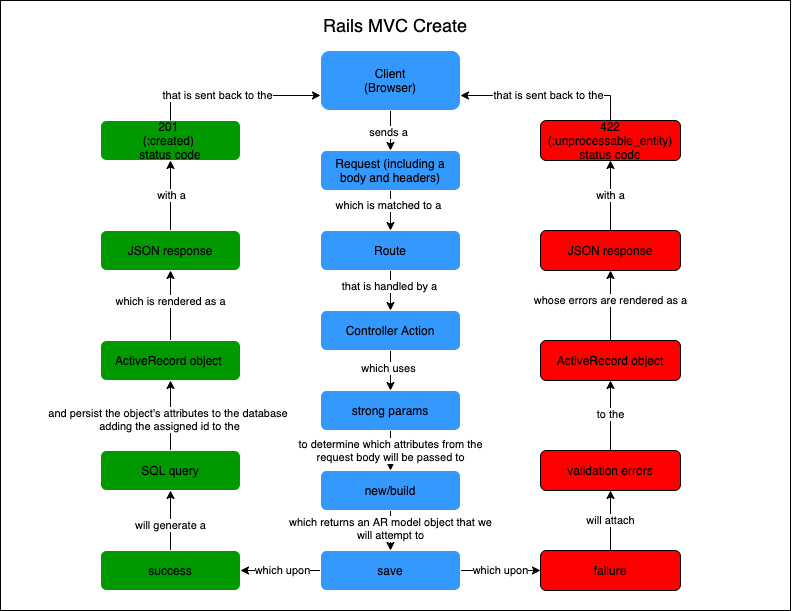

The diagram above was exported from draw.io. Its source (the exported page's mxGraphModel, read from the mxfile embedded in the PNG):
<mxGraphModel dx="617" dy="1617" grid="1" gridSize="10" guides="1" tooltips="1" connect="1" arrows="1" fold="1" page="1" pageScale="1" pageWidth="850" pageHeight="1100" math="0" shadow="0">
  <root>
    <mxCell id="0" />
    <mxCell id="30" value="BG" parent="0" />
    <mxCell id="31" value="" style="rounded=0;whiteSpace=wrap;html=1;" parent="30" vertex="1">
      <mxGeometry x="20" y="-20" width="790" height="610" as="geometry" />
    </mxCell>
    <mxCell id="38" value="" style="edgeStyle=orthogonalEdgeStyle;rounded=0;orthogonalLoop=1;jettySize=auto;html=1;exitX=0;exitY=0.5;exitDx=0;exitDy=0;" edge="1" parent="30" source="39" target="7">
      <mxGeometry relative="1" as="geometry">
        <mxPoint x="550" y="570" as="sourcePoint" />
      </mxGeometry>
    </mxCell>
    <mxCell id="68" value="which upon" style="edgeLabel;html=1;align=center;verticalAlign=middle;resizable=0;points=[];" vertex="1" connectable="0" parent="38">
      <mxGeometry x="-0.057" relative="1" as="geometry">
        <mxPoint as="offset" />
      </mxGeometry>
    </mxCell>
    <mxCell id="40" value="" style="edgeStyle=orthogonalEdgeStyle;rounded=0;orthogonalLoop=1;jettySize=auto;html=1;" edge="1" parent="30" source="33" target="39">
      <mxGeometry relative="1" as="geometry" />
    </mxCell>
    <mxCell id="41" value="which returns an AR model object that we&lt;br&gt;will attempt to" style="edgeLabel;html=1;align=center;verticalAlign=middle;resizable=0;points=[];" vertex="1" connectable="0" parent="40">
      <mxGeometry x="-0.1278" relative="1" as="geometry">
        <mxPoint as="offset" />
      </mxGeometry>
    </mxCell>
    <mxCell id="33" value="new/build" style="rounded=1;whiteSpace=wrap;html=1;fillColor=#3399FF;strokeColor=#FFFFFF;" vertex="1" parent="30">
      <mxGeometry x="340" y="450" width="140" height="40" as="geometry" />
    </mxCell>
    <mxCell id="47" value="which upon" style="edgeStyle=orthogonalEdgeStyle;rounded=0;orthogonalLoop=1;jettySize=auto;html=1;" edge="1" parent="30" source="39" target="46">
      <mxGeometry relative="1" as="geometry" />
    </mxCell>
    <mxCell id="39" value="save" style="rounded=1;whiteSpace=wrap;html=1;fillColor=#3399FF;strokeColor=#FFFFFF;" vertex="1" parent="30">
      <mxGeometry x="340" y="530" width="140" height="40" as="geometry" />
    </mxCell>
    <mxCell id="43" value="201 &lt;br&gt;(:created) &lt;br&gt;status code" style="rounded=1;whiteSpace=wrap;html=1;fillColor=#009900;strokeColor=#FFFFFF;" vertex="1" parent="30">
      <mxGeometry x="120" y="100" width="140" height="40" as="geometry" />
    </mxCell>
    <mxCell id="50" value="will attach" style="edgeStyle=orthogonalEdgeStyle;rounded=0;orthogonalLoop=1;jettySize=auto;html=1;" edge="1" parent="30" source="46" target="49">
      <mxGeometry relative="1" as="geometry" />
    </mxCell>
    <mxCell id="46" value="failure" style="rounded=1;whiteSpace=wrap;html=1;fillColor=#FF0000;" vertex="1" parent="30">
      <mxGeometry x="560" y="530" width="140" height="40" as="geometry" />
    </mxCell>
    <mxCell id="52" value="" style="edgeStyle=orthogonalEdgeStyle;rounded=0;orthogonalLoop=1;jettySize=auto;html=1;" edge="1" parent="30" source="49" target="51">
      <mxGeometry relative="1" as="geometry" />
    </mxCell>
    <mxCell id="53" value="to the" style="edgeLabel;html=1;align=center;verticalAlign=middle;resizable=0;points=[];" vertex="1" connectable="0" parent="52">
      <mxGeometry x="0.0524" relative="1" as="geometry">
        <mxPoint as="offset" />
      </mxGeometry>
    </mxCell>
    <mxCell id="49" value="validation errors" style="rounded=1;whiteSpace=wrap;html=1;fillColor=#FF0000;" vertex="1" parent="30">
      <mxGeometry x="560" y="430" width="140" height="40" as="geometry" />
    </mxCell>
    <mxCell id="55" value="" style="edgeStyle=orthogonalEdgeStyle;rounded=0;orthogonalLoop=1;jettySize=auto;html=1;" edge="1" parent="30" source="51" target="54">
      <mxGeometry relative="1" as="geometry" />
    </mxCell>
    <mxCell id="57" value="whose errors are rendered as a" style="edgeLabel;html=1;align=center;verticalAlign=middle;resizable=0;points=[];" vertex="1" connectable="0" parent="55">
      <mxGeometry x="0.1667" relative="1" as="geometry">
        <mxPoint as="offset" />
      </mxGeometry>
    </mxCell>
    <mxCell id="51" value="ActiveRecord object" style="rounded=1;whiteSpace=wrap;html=1;fillColor=#FF0000;" vertex="1" parent="30">
      <mxGeometry x="560" y="320" width="140" height="40" as="geometry" />
    </mxCell>
    <mxCell id="59" value="" style="edgeStyle=orthogonalEdgeStyle;rounded=0;orthogonalLoop=1;jettySize=auto;html=1;" edge="1" parent="30" source="54" target="58">
      <mxGeometry relative="1" as="geometry" />
    </mxCell>
    <mxCell id="60" value="with a" style="edgeLabel;html=1;align=center;verticalAlign=middle;resizable=0;points=[];" vertex="1" connectable="0" parent="59">
      <mxGeometry x="-0.0048" relative="1" as="geometry">
        <mxPoint as="offset" />
      </mxGeometry>
    </mxCell>
    <mxCell id="54" value="JSON response" style="rounded=1;whiteSpace=wrap;html=1;fillColor=#FF0000;" vertex="1" parent="30">
      <mxGeometry x="560" y="210" width="140" height="40" as="geometry" />
    </mxCell>
    <mxCell id="62" value="" style="edgeStyle=orthogonalEdgeStyle;rounded=0;orthogonalLoop=1;jettySize=auto;html=1;entryX=1;entryY=0.75;entryDx=0;entryDy=0;" edge="1" parent="30" source="58" target="10">
      <mxGeometry relative="1" as="geometry">
        <mxPoint x="630" y="20" as="targetPoint" />
        <Array as="points">
          <mxPoint x="630" y="75" />
        </Array>
      </mxGeometry>
    </mxCell>
    <mxCell id="64" value="that is sent back to the" style="edgeLabel;html=1;align=center;verticalAlign=middle;resizable=0;points=[];" vertex="1" connectable="0" parent="62">
      <mxGeometry x="-0.0085" relative="1" as="geometry">
        <mxPoint as="offset" />
      </mxGeometry>
    </mxCell>
    <mxCell id="58" value="422 (:unprocessable_entity)&lt;br&gt;status code" style="rounded=1;whiteSpace=wrap;html=1;fillColor=#FF0000;" vertex="1" parent="30">
      <mxGeometry x="560" y="100" width="140" height="40" as="geometry" />
    </mxCell>
    <mxCell id="71" value="&lt;font style=&quot;font-size: 18px&quot;&gt;Rails MVC Create&lt;/font&gt;" style="text;html=1;strokeColor=none;fillColor=none;align=center;verticalAlign=middle;whiteSpace=wrap;rounded=0;" vertex="1" parent="30">
      <mxGeometry x="320" y="-10" width="190" height="30" as="geometry" />
    </mxCell>
    <mxCell id="1" parent="0" />
    <mxCell id="4" value="" style="edgeStyle=orthogonalEdgeStyle;rounded=0;orthogonalLoop=1;jettySize=auto;html=1;" parent="1" source="2" target="3" edge="1">
      <mxGeometry relative="1" as="geometry" />
    </mxCell>
    <mxCell id="14" value="which is matched to a" style="edgeLabel;html=1;align=center;verticalAlign=middle;resizable=0;points=[];" parent="4" vertex="1" connectable="0">
      <mxGeometry x="-0.2611" y="-2" relative="1" as="geometry">
        <mxPoint as="offset" />
      </mxGeometry>
    </mxCell>
    <mxCell id="2" value="Request (including a body and headers)" style="rounded=1;whiteSpace=wrap;html=1;fillColor=#3399FF;strokeColor=#FFFFFF;" parent="1" vertex="1">
      <mxGeometry x="340" y="130" width="140" height="40" as="geometry" />
    </mxCell>
    <mxCell id="6" value="" style="edgeStyle=orthogonalEdgeStyle;rounded=0;orthogonalLoop=1;jettySize=auto;html=1;" parent="1" source="3" target="5" edge="1">
      <mxGeometry relative="1" as="geometry" />
    </mxCell>
    <mxCell id="15" value="that is handled by a" style="edgeLabel;html=1;align=center;verticalAlign=middle;resizable=0;points=[];" parent="6" vertex="1" connectable="0">
      <mxGeometry x="-0.2111" y="-1" relative="1" as="geometry">
        <mxPoint as="offset" />
      </mxGeometry>
    </mxCell>
    <mxCell id="3" value="Route" style="rounded=1;whiteSpace=wrap;html=1;fillColor=#3399FF;strokeColor=#FFFFFF;" parent="1" vertex="1">
      <mxGeometry x="340" y="210" width="140" height="40" as="geometry" />
    </mxCell>
    <mxCell id="8" value="" style="edgeStyle=orthogonalEdgeStyle;rounded=0;orthogonalLoop=1;jettySize=auto;html=1;" parent="1" source="5" edge="1">
      <mxGeometry relative="1" as="geometry">
        <mxPoint x="410" y="370" as="targetPoint" />
      </mxGeometry>
    </mxCell>
    <mxCell id="16" value="which uses" style="edgeLabel;html=1;align=center;verticalAlign=middle;resizable=0;points=[];" parent="8" vertex="1" connectable="0">
      <mxGeometry x="-0.1111" y="-2" relative="1" as="geometry">
        <mxPoint as="offset" />
      </mxGeometry>
    </mxCell>
    <mxCell id="5" value="Controller Action" style="rounded=1;whiteSpace=wrap;html=1;fillColor=#3399FF;strokeColor=#FFFFFF;" parent="1" vertex="1">
      <mxGeometry x="340" y="290" width="140" height="40" as="geometry" />
    </mxCell>
    <mxCell id="18" value="" style="edgeStyle=orthogonalEdgeStyle;rounded=0;orthogonalLoop=1;jettySize=auto;html=1;" parent="1" source="7" target="17" edge="1">
      <mxGeometry relative="1" as="geometry" />
    </mxCell>
    <mxCell id="19" value="will generate a" style="edgeLabel;html=1;align=center;verticalAlign=middle;resizable=0;points=[];" parent="18" vertex="1" connectable="0">
      <mxGeometry x="-0.1486" relative="1" as="geometry">
        <mxPoint as="offset" />
      </mxGeometry>
    </mxCell>
    <mxCell id="7" value="success" style="rounded=1;whiteSpace=wrap;html=1;fillColor=#009900;strokeColor=#FFFFFF;" parent="1" vertex="1">
      <mxGeometry x="120" y="530" width="140" height="40" as="geometry" />
    </mxCell>
    <mxCell id="12" value="" style="edgeStyle=orthogonalEdgeStyle;rounded=0;orthogonalLoop=1;jettySize=auto;html=1;entryX=0.5;entryY=0;entryDx=0;entryDy=0;" parent="1" source="10" edge="1" target="2">
      <mxGeometry relative="1" as="geometry">
        <mxPoint x="550" y="120" as="targetPoint" />
        <Array as="points" />
      </mxGeometry>
    </mxCell>
    <mxCell id="13" value="sends a" style="edgeLabel;html=1;align=center;verticalAlign=middle;resizable=0;points=[];" parent="12" vertex="1" connectable="0">
      <mxGeometry x="0.0624" y="-2" relative="1" as="geometry">
        <mxPoint as="offset" />
      </mxGeometry>
    </mxCell>
    <mxCell id="10" value="Client&lt;br&gt;(Browser)" style="rounded=1;whiteSpace=wrap;html=1;fillColor=#3399FF;strokeColor=#FFFFFF;" parent="1" vertex="1">
      <mxGeometry x="340" y="30" width="140" height="60" as="geometry" />
    </mxCell>
    <mxCell id="21" value="" style="edgeStyle=orthogonalEdgeStyle;rounded=0;orthogonalLoop=1;jettySize=auto;html=1;" parent="1" source="17" target="20" edge="1">
      <mxGeometry relative="1" as="geometry" />
    </mxCell>
    <mxCell id="22" value="and persist the object's attributes to the database &lt;br&gt;adding the assigned id to the" style="edgeLabel;html=1;align=center;verticalAlign=middle;resizable=0;points=[];" parent="21" vertex="1" connectable="0">
      <mxGeometry x="-0.1041" y="1" relative="1" as="geometry">
        <mxPoint as="offset" />
      </mxGeometry>
    </mxCell>
    <mxCell id="17" value="SQL query" style="rounded=1;whiteSpace=wrap;html=1;fillColor=#009900;strokeColor=#FFFFFF;" parent="1" vertex="1">
      <mxGeometry x="120" y="430" width="140" height="40" as="geometry" />
    </mxCell>
    <mxCell id="24" value="" style="edgeStyle=orthogonalEdgeStyle;rounded=0;orthogonalLoop=1;jettySize=auto;html=1;" parent="1" source="20" target="23" edge="1">
      <mxGeometry relative="1" as="geometry" />
    </mxCell>
    <mxCell id="25" value="which is rendered as a" style="edgeLabel;html=1;align=center;verticalAlign=middle;resizable=0;points=[];" parent="24" vertex="1" connectable="0">
      <mxGeometry x="0.1242" relative="1" as="geometry">
        <mxPoint as="offset" />
      </mxGeometry>
    </mxCell>
    <mxCell id="20" value="ActiveRecord object&amp;nbsp;" style="rounded=1;whiteSpace=wrap;html=1;fillColor=#009900;strokeColor=#FFFFFF;" parent="1" vertex="1">
      <mxGeometry x="120" y="320" width="140" height="40" as="geometry" />
    </mxCell>
    <mxCell id="27" value="" style="edgeStyle=orthogonalEdgeStyle;rounded=0;orthogonalLoop=1;jettySize=auto;html=1;exitX=0.5;exitY=0;exitDx=0;exitDy=0;entryX=0;entryY=0.75;entryDx=0;entryDy=0;" parent="1" source="43" target="10" edge="1">
      <mxGeometry relative="1" as="geometry">
        <mxPoint x="340" y="70" as="targetPoint" />
        <Array as="points">
          <mxPoint x="190" y="75" />
        </Array>
        <mxPoint x="190" y="110" as="sourcePoint" />
      </mxGeometry>
    </mxCell>
    <mxCell id="28" value="that is sent back to the" style="edgeLabel;html=1;align=center;verticalAlign=middle;resizable=0;points=[];" parent="27" vertex="1" connectable="0">
      <mxGeometry x="-0.1815" relative="1" as="geometry">
        <mxPoint as="offset" />
      </mxGeometry>
    </mxCell>
    <mxCell id="44" value="" style="edgeStyle=orthogonalEdgeStyle;rounded=0;orthogonalLoop=1;jettySize=auto;html=1;" edge="1" parent="1" source="23" target="43">
      <mxGeometry relative="1" as="geometry" />
    </mxCell>
    <mxCell id="45" value="with a" style="edgeLabel;html=1;align=center;verticalAlign=middle;resizable=0;points=[];" vertex="1" connectable="0" parent="44">
      <mxGeometry x="-0.0032" y="-1" relative="1" as="geometry">
        <mxPoint as="offset" />
      </mxGeometry>
    </mxCell>
    <mxCell id="23" value="JSON response" style="rounded=1;whiteSpace=wrap;html=1;fillColor=#009900;strokeColor=#FFFFFF;" parent="1" vertex="1">
      <mxGeometry x="120" y="210" width="140" height="40" as="geometry" />
    </mxCell>
    <mxCell id="34" value="" style="edgeStyle=orthogonalEdgeStyle;rounded=0;orthogonalLoop=1;jettySize=auto;html=1;" edge="1" parent="1" source="32" target="33">
      <mxGeometry relative="1" as="geometry" />
    </mxCell>
    <mxCell id="37" value="to determine which attributes from the&lt;br&gt;request body will be passed to" style="edgeLabel;html=1;align=center;verticalAlign=middle;resizable=0;points=[];" vertex="1" connectable="0" parent="34">
      <mxGeometry x="-0.0514" relative="1" as="geometry">
        <mxPoint as="offset" />
      </mxGeometry>
    </mxCell>
    <mxCell id="32" value="strong params" style="rounded=1;whiteSpace=wrap;html=1;fillColor=#3399FF;strokeColor=#FFFFFF;" vertex="1" parent="1">
      <mxGeometry x="340" y="370" width="140" height="40" as="geometry" />
    </mxCell>
  </root>
</mxGraphModel>